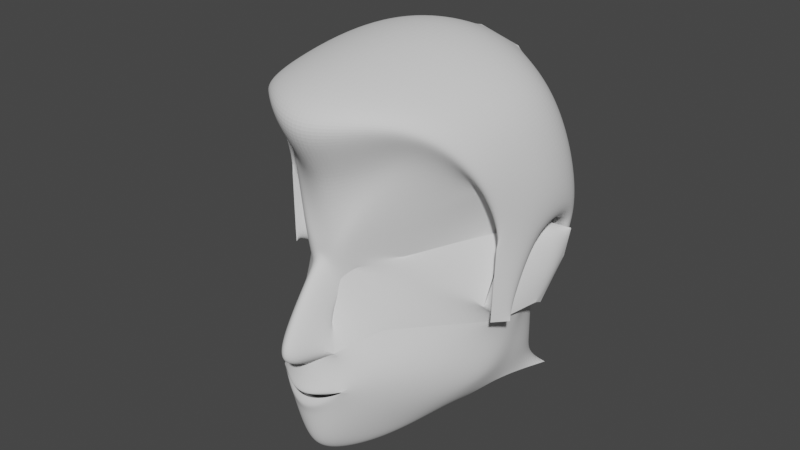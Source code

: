# Source: De_i_ikKAFA.blend  (saved by Blender 2.93.20; exported with 4.5.12 LTS)
import bpy
from mathutils import Matrix  # noqa: F401  (used for matrix-valued properties, if any)

bpy.ops.wm.read_factory_settings(use_empty=True)
scene = bpy.context.scene
scene.name = 'Scene'

# ---- collections
col_collection = bpy.data.collections.new('Collection'); scene.collection.children.link(col_collection)

# ---- world
world_world = bpy.data.worlds.new('World'); scene.world = world_world
world_world.use_nodes = True; world_world.node_tree.nodes.clear()
_N = world_world.node_tree.nodes; _L = world_world.node_tree.links
n0 = _N.new('ShaderNodeOutputWorld'); n0.name = 'World Output'; n0.location = (300, 300)
n1 = _N.new('ShaderNodeBackground'); n1.name = 'Background'; n1.location = (10, 300)
n1.inputs[0].default_value = (0.05088, 0.05088, 0.05088, 1.0)
_L.new(n1.outputs[0], n0.inputs[0])
n0.is_active_output = True
world_world.color = (0.05088, 0.05088, 0.05088)
world_world.use_sun_shadow = False
world_world.sun_shadow_jitter_overblur = 0.0

# ---- meshes
me_plane = bpy.data.meshes.new('Plane')
me_plane.from_pydata([(0.06284, 1.562, 1.777), (0.09231, 1.466, 1.616), (0.0, 1.508, 1.983), (0.0, 1.209, 1.61), (0.08548, 1.424, 1.587), (0.0, 1.491, 1.734), (0.1066, 1.592, 1.915), (0.1689, 1.606, 1.663), (0.0, 1.437, 1.554), (0.1814, 1.505, 1.523), (0.2483, 1.617, 1.501), (0.0, 1.375, 1.469), (0.0, 1.392, 1.362), (0.1098, 1.53, 1.281), (0.0, 1.409, 1.182), (0.2278, 1.696, 1.322), (0.3676, 1.929, 1.479), (0.3497, 1.894, 1.401), (0.3748, 1.919, 1.629), (0.365, 1.851, 1.707), (0.0, 1.444, 1.795), (0.05878, 1.5, 1.998), (0.0, 1.521, 1.836), (0.0804, 1.565, 1.863), (0.2309, 1.641, 2.289), (0.0, 1.524, 2.083), (0.3719, 1.779, 2.188), (0.3848, 1.933, 1.947), (0.379, 1.936, 1.911), (0.1543, 1.685, 1.189), (0.0, 1.548, 1.149), (0.2496, 1.886, 1.267), (0.3638, 2.017, 1.476), (0.3281, 1.987, 1.357), (0.0, 1.382, 1.43), (0.0, 1.385, 1.407), (0.2664, 1.539, 2.402), (0.0, 1.732, 1.153), (0.0, 1.26, 2.349), (0.4351, 1.735, 2.19), (0.3437, 1.749, 2.401), (0.0, 1.689, 2.517), (0.4476, 1.883, 2.223), (0.3437, 2.116, 2.441), (0.0, 2.081, 2.561), (0.465, 2.187, 2.256), (0.5018, 2.237, 1.955), (0.5029, 1.962, 1.977), (0.4189, 1.828, 1.935), (0.4115, 1.824, 1.683), (0.3942, 2.02, 1.937), (0.1586, 2.284, 2.389), (0.445, 1.881, 1.674), (0.3855, 2.202, 1.921), (0.4619, 2.126, 1.631), (0.3714, 2.061, 1.604), (0.1895, 2.368, 2.247), (0.0, 2.302, 2.424), (0.2708, 2.375, 1.966), (0.2871, 2.324, 1.719), (0.285, 2.285, 1.635), (0.3462, 2.265, 1.393), (0.0, 2.525, 2.317), (0.0, 2.568, 1.884), (0.0, 2.49, 1.648), (0.0, 2.395, 1.503), (0.0, 2.318, 1.377), (0.3462, 2.266, 1.283), (0.3462, 2.266, 1.283), (0.0, 2.34, 1.246), (0.3748, 1.919, 1.629), (0.3947, 2.023, 1.934), (0.3855, 2.098, 1.921), (0.3714, 2.034, 1.604), (0.4296, 2.049, 1.659), (0.4718, 2.093, 1.901), (0.4752, 2.153, 1.897), (0.4263, 2.08, 1.643), (0.4615, 2.145, 1.798), (0.3778, 2.082, 1.775), (0.4775, 2.093, 1.784), (0.3778, 2.144, 1.777), (0.3799, 1.959, 1.768)], [(27, 28), (67, 68)], [(2, 0, 1, 3), (1, 0, 5), (1, 5, 6, 7), (3, 1, 8), (9, 10, 7, 1), (8, 11, 9, 1), (9, 12, 14, 13), (9, 13, 15, 10), (10, 15, 17, 16), (10, 16, 18, 7), (19, 18, 7, 6), (23, 6, 0, 21), (0, 2, 22, 21), (26, 23, 21, 24), (21, 22, 25, 24), (19, 6, 23, 27), (13, 14, 30, 29), (16, 17, 33, 32), (15, 13, 29, 31), (17, 15, 31, 33), (12, 9, 35), (11, 34, 9), (29, 30, 37, 31), (26, 24, 36, 39), (24, 25, 38, 36), (36, 38, 41, 40), (39, 36, 40, 42), (40, 41, 44, 43), (48, 39, 42, 47), (45, 42, 40, 43), (42, 45, 46, 47), (26, 39, 48, 28), (48, 28, 19, 49), (49, 19, 18, 52), (48, 47, 52, 49), (18, 52, 47, 50), (46, 53, 50, 47), (53, 46, 54, 55, 81), (23, 26, 50, 28), (28, 53, 81, 55, 18), (45, 43, 51, 56), (57, 51, 43, 44), (58, 46, 45, 56), (54, 46, 58, 59), (55, 54, 59, 60), (18, 16, 32, 55), (60, 55, 32, 61), (57, 51, 56, 62), (58, 63, 62, 56), (59, 64, 63, 58), (60, 65, 64, 59), (61, 66, 65, 60), (33, 67, 61, 32), (66, 61, 67, 69), (55, 81, 53, 72, 79, 73), (50, 53, 72, 71), (18, 50, 71, 82, 70), (18, 55, 73, 70), (70, 82, 80, 74), (73, 79, 78, 77), (70, 73, 77, 74), (71, 72, 76, 75), (75, 76, 78, 80), (80, 78, 77, 74), (78, 79, 72, 76), (80, 82, 71, 75)])
_uv = me_plane.uv_layers.new(name='UVMap')
_uv.uv.foreach_set('vector', [0.5, 0.0, 1.0, 0.0, 1.0, 1.0, 0.5, 1.0, 1.0, 1.0, 1.0, 0.0, 1.0, 0.0, 1.0, 1.0, 1.0, 0.0, 1.0, 0.0, 1.0, 1.0, 0.5, 1.0, 1.0, 1.0, 0.0, 0.0, 0.0, 0.0, 0.0, 0.0, 0.0, 0.0, 0.0, 0.0, 0.0, 0.0, 0.0, 0.0, 0.0, 0.0, 1.0, 1.0, 0.0, 0.0, 0.0, 0.0, 0.0, 0.0, 0.0, 0.0, 0.0, 0.0, 0.0, 0.0, 0.0, 0.0, 0.0, 0.0, 0.0, 0.0, 0.0, 0.0, 0.0, 0.0, 0.0, 0.0, 0.0, 0.0, 0.0, 0.0, 0.0, 0.0, 0.0, 0.0, 0.0, 0.0, 0.0, 0.0, 0.0, 0.0, 1.0, 0.0, 0.0, 0.0, 0.0, 0.0, 1.0, 0.0, 1.0, 0.0, 1.0, 0.0, 0.5, 0.0, 0.5, 0.0, 1.0, 0.0, 0.0, 0.0, 0.0, 0.0, 1.0, 0.0, 1.0, 0.0, 1.0, 0.0, 0.5, 0.0, 0.5, 0.0, 1.0, 0.0, 0.0, 0.0, 1.0, 0.0, 0.0, 0.0, 0.0, 0.0, 0.0, 0.0, 0.0, 0.0, 0.0, 0.0, 0.0, 0.0, 0.0, 0.0, 0.0, 0.0, 0.0, 0.0, 0.0, 0.0, 0.0, 0.0, 0.0, 0.0, 0.0, 0.0, 0.0, 0.0, 0.0, 0.0, 0.0, 0.0, 0.0, 0.0, 0.0, 0.0, 0.0, 0.0, 0.0, 0.0, 0.0, 0.0, 0.0, 0.0, 0.0, 0.0, 0.0, 0.0, 0.0, 0.0, 0.0, 0.0, 0.0, 0.0, 0.0, 0.0, 0.0, 0.0, 1.0, 0.0, 1.0, 0.0, 0.0, 0.0, 1.0, 0.0, 0.5, 0.0, 0.5, 0.0, 1.0, 0.0, 1.0, 0.0, 0.5, 0.0, 0.5, 0.0, 1.0, 0.0, 0.0, 0.0, 1.0, 0.0, 1.0, 0.0, 0.0, 0.0, 1.0, 0.0, 0.5, 0.0, 0.5, 0.0, 1.0, 0.0, 0.0, 0.0, 0.0, 0.0, 0.0, 0.0, 0.0, 0.0, 0.0, 0.0, 0.0, 0.0, 1.0, 0.0, 1.0, 0.0, 0.0, 0.0, 0.0, 0.0, 0.0, 0.0, 0.0, 0.0, 0.0, 0.0, 0.0, 0.0, 0.0, 0.0, 0.0, 0.0, 0.0, 0.0, 0.0, 0.0, 0.0, 0.0, 0.0, 0.0, 0.0, 0.0, 0.0, 0.0, 0.0, 0.0, 0.0, 0.0, 0.0, 0.0, 0.0, 0.0, 0.0, 0.0, 0.0, 0.0, 0.0, 0.0, 0.0, 0.0, 0.0, 0.0, 0.0, 0.0, 0.0, 0.0, 0.0, 0.0, 0.0, 0.0, 0.0, 0.0, 0.0, 0.0, 0.0, 0.0, 0.0, 0.0, 0.0, 0.0, 0.0, 0.0, 0.0, 0.0, 0.0, 0.0, 0.0, 0.0, 0.0, 0.0, 0.0, 0.0, 0.0, 0.0, 0.0, 0.0, 0.0, 0.0, 0.0, 0.0, 0.0, 0.0, 1.0, 0.0, 1.0, 0.0, 0.0, 0.0, 0.0, 0.0, 1.0, 0.0, 1.0, 0.0, 0.5, 0.0, 0.0, 0.0, 0.0, 0.0, 0.0, 0.0, 0.0, 0.0, 0.0, 0.0, 0.0, 0.0, 0.0, 0.0, 0.0, 0.0, 0.0, 0.0, 0.0, 0.0, 0.0, 0.0, 0.0, 0.0, 0.0, 0.0, 0.0, 0.0, 0.0, 0.0, 0.0, 0.0, 0.0, 0.0, 0.0, 0.0, 0.0, 0.0, 0.0, 0.0, 0.0, 0.0, 0.0, 0.0, 0.0, 0.0, 0.0, 0.0, 0.0, 0.0, 0.0, 0.0, 0.0, 0.0, 0.0, 0.0, 0.0, 0.0, 0.0, 0.0, 0.0, 0.0, 0.0, 0.0, 0.0, 0.0, 0.0, 0.0, 0.0, 0.0, 0.0, 0.0, 0.0, 0.0, 0.0, 0.0, 0.0, 0.0, 0.0, 0.0, 0.0, 0.0, 0.0, 0.0, 0.0, 0.0, 0.0, 0.0, 0.0, 0.0, 0.0, 0.0, 0.0, 0.0, 0.0, 0.0, 0.0, 0.0, 0.0, 0.0, 0.0, 0.0, 0.0, 0.0, 0.0, 0.0, 0.0, 0.0, 0.0, 0.0, 0.0, 0.0, 0.0, 0.0, 0.0, 0.0, 0.0, 0.0, 0.0, 0.0, 0.0, 0.0, 0.0, 0.0, 0.0, 0.0, 0.0, 0.0, 0.0, 0.0, 0.0, 0.0, 0.0, 0.0, 0.0, 0.0, 0.0, 0.0, 0.0, 0.0, 0.0, 0.0, 0.0, 0.0, 0.0, 0.0, 0.0, 0.0, 0.0, 0.0, 0.0, 0.0, 0.0, 0.0, 0.0, 0.0, 0.0, 0.0, 0.0, 0.0, 0.0, 0.0, 0.0, 0.0, 0.0, 0.0, 0.0, 0.0, 0.0, 0.0, 0.0, 0.0, 0.0, 0.0, 0.0, 0.0, 0.0, 0.0, 0.0, 0.0, 0.0, 0.0, 0.0, 0.0, 0.0, 0.0, 0.0, 0.0, 0.0, 0.0, 0.0, 0.0, 0.0, 0.0, 0.0, 0.0, 0.0, 0.0])
me_plane.use_remesh_fix_poles = True
me_plane.use_remesh_preserve_attributes = False
me_plane.update()

# ---- objects
ob_bo = bpy.data.objects.new('Boş', None)
ob_bo__001 = bpy.data.objects.new('Boş.001', None)
ob_plane = bpy.data.objects.new('Plane', me_plane)

# ---- transforms, parenting, visibility, modifiers, constraints
ob_bo.location = (1.723, 3.909, 0.1302)
ob_bo.rotation_euler = (1.571, -0.0, -0.0)
ob_bo.empty_display_type = 'IMAGE'
ob_bo.empty_display_size = 5.0
ob_bo.use_empty_image_alpha = True
ob_bo.color = (1.0, 1.0, 1.0, 0.9868)
ob_bo__001.location = (-3.553, 2.298, 0.1429)
ob_bo__001.rotation_euler = (1.571, -0.0, 1.571)
ob_bo__001.empty_display_type = 'IMAGE'
ob_bo__001.empty_display_size = 5.0
ob_bo__001.use_empty_image_alpha = True
ob_bo__001.color = (1.0, 1.0, 1.0, 0.3004)
ob_plane.location = (0.0, 0.0, 0.0)
_m = ob_plane.modifiers.new('Yansıtma', 'MIRROR')
_m.use_clip = True
_m = ob_plane.modifiers.new('Altbölüm:', 'SUBSURF')
_m.levels = 4
_m.render_levels = 4

# ---- collection membership
col_collection.objects.link(ob_bo)
col_collection.objects.link(ob_bo__001)
col_collection.objects.link(ob_plane)

# ---- scene / render settings (as saved in the file)
scene.frame_start = 1; scene.frame_end = 250; scene.frame_set(1)
scene.render.engine = 'BLENDER_EEVEE_NEXT'
scene.cycles.use_denoising = False
scene.cycles.samples = 128
scene.cycles.sampling_pattern = 'TABULATED_SOBOL'
scene.cycles.use_adaptive_sampling = False
scene.cycles.use_light_tree = False
scene.view_settings.view_transform = 'Filmic'
bpy.context.view_layer.update()

# ---- added for rendering (the .blend has no active camera and no usable light): camera, sun
cam_auto = bpy.data.cameras.new('AutoCamera')
cam_auto.lens = 50.0
cam_auto.sensor_width = 36.0
cam_auto.clip_end = 1000.0
ob_auto_camera = bpy.data.objects.new('AutoCamera', cam_auto)
scene.collection.objects.link(ob_auto_camera)
ob_auto_camera.location = (2.03791, -0.556668, 3.48569)
ob_auto_camera.rotation_euler = (1.09748, -7.21219e-08, 0.694738)
scene.camera = ob_auto_camera
light_auto_sun = bpy.data.lights.new('AutoSun', 'SUN')
light_auto_sun.energy = 3.0
light_auto_sun.angle = 0.0523599
ob_auto_sun = bpy.data.objects.new('AutoSun', light_auto_sun)
scene.collection.objects.link(ob_auto_sun)
ob_auto_sun.rotation_euler = (0.872665, 0.174533, 0.523599)
bpy.context.view_layer.update()
